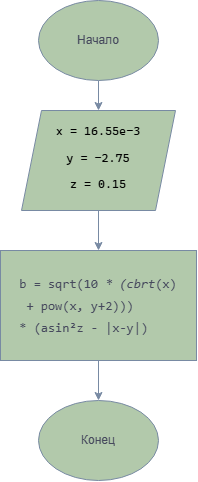

The diagram above was exported from draw.io. Its source (the exported page's mxGraphModel, read from the mxfile embedded in the PNG):
<mxGraphModel dx="1372" dy="834" grid="1" gridSize="10" guides="1" tooltips="1" connect="1" arrows="1" fold="1" page="1" pageScale="1" pageWidth="827" pageHeight="1169" math="0" shadow="0">
  <root>
    <mxCell id="0" />
    <mxCell id="1" parent="0" />
    <mxCell id="R_k0rX9JEkrNcg3ahhWk-4" edge="1" parent="1" source="R_k0rX9JEkrNcg3ahhWk-1" style="edgeStyle=orthogonalEdgeStyle;rounded=0;orthogonalLoop=1;jettySize=auto;html=1;labelBackgroundColor=none;strokeColor=#788AA3;fontColor=default;" target="R_k0rX9JEkrNcg3ahhWk-3" value="">
      <mxGeometry relative="1" as="geometry" />
    </mxCell>
    <mxCell id="R_k0rX9JEkrNcg3ahhWk-1" parent="1" style="ellipse;whiteSpace=wrap;html=1;shapeInside=1;labelBackgroundColor=none;fillColor=#B2C9AB;strokeColor=#788AA3;fontColor=#46495D;" value="" vertex="1">
      <mxGeometry height="80" width="120" x="354" y="30" as="geometry" />
    </mxCell>
    <mxCell id="R_k0rX9JEkrNcg3ahhWk-2" parent="1" style="text;html=1;whiteSpace=wrap;strokeColor=none;fillColor=none;align=center;verticalAlign=middle;rounded=0;labelBackgroundColor=none;fontColor=#46495D;" value="Начало" vertex="1">
      <mxGeometry height="30" width="60" x="384" y="55" as="geometry" />
    </mxCell>
    <mxCell id="R_k0rX9JEkrNcg3ahhWk-7" edge="1" parent="1" source="R_k0rX9JEkrNcg3ahhWk-3" style="edgeStyle=orthogonalEdgeStyle;rounded=0;orthogonalLoop=1;jettySize=auto;html=1;labelBackgroundColor=none;strokeColor=#788AA3;fontColor=default;" target="R_k0rX9JEkrNcg3ahhWk-6" value="">
      <mxGeometry relative="1" as="geometry" />
    </mxCell>
    <mxCell id="R_k0rX9JEkrNcg3ahhWk-3" parent="1" style="shape=parallelogram;perimeter=parallelogramPerimeter;whiteSpace=wrap;html=1;shapeInside=1;fixedSize=1;labelBackgroundColor=none;fillColor=#B2C9AB;strokeColor=#788AA3;fontColor=#46495D;" value="" vertex="1">
      <mxGeometry height="100" width="154" x="337" y="140" as="geometry" />
    </mxCell>
    <mxCell id="R_k0rX9JEkrNcg3ahhWk-5" parent="1" style="text;html=1;whiteSpace=wrap;strokeColor=none;fillColor=none;align=center;verticalAlign=middle;rounded=0;labelBackgroundColor=none;fontColor=#46495D;" value="&lt;br&gt;&lt;pre style=&quot;font-family: &amp;quot;Cascadia Mono&amp;quot;; font-size: 9pt; color: rgb(0, 0, 0);&quot;&gt;x = 16.55e-3&lt;br&gt;&lt;pre style=&quot;font-family: &amp;quot;Cascadia Mono&amp;quot;; font-size: 9pt; color: rgb(0, 0, 0);&quot;&gt;y = -2.75&lt;br&gt;&lt;pre style=&quot;font-family:'Cascadia Mono';font-size:9pt;color:#000000&quot;&gt;z = 0.15&lt;br&gt;&lt;/pre&gt;&lt;/pre&gt;&lt;/pre&gt;" vertex="1">
      <mxGeometry height="100" width="130" x="349" y="130" as="geometry" />
    </mxCell>
    <mxCell id="R_k0rX9JEkrNcg3ahhWk-6" parent="1" style="whiteSpace=wrap;html=1;labelBackgroundColor=none;fillColor=#B2C9AB;strokeColor=#788AA3;fontColor=#46495D;" value="" vertex="1">
      <mxGeometry height="110" width="196" x="316" y="280" as="geometry" />
    </mxCell>
    <mxCell id="R_k0rX9JEkrNcg3ahhWk-11" edge="1" parent="1" source="R_k0rX9JEkrNcg3ahhWk-9" style="edgeStyle=orthogonalEdgeStyle;rounded=0;orthogonalLoop=1;jettySize=auto;html=1;labelBackgroundColor=none;strokeColor=#788AA3;fontColor=default;" target="R_k0rX9JEkrNcg3ahhWk-10" value="">
      <mxGeometry relative="1" as="geometry" />
    </mxCell>
    <mxCell id="R_k0rX9JEkrNcg3ahhWk-9" parent="1" style="text;html=1;whiteSpace=wrap;strokeColor=none;fillColor=none;align=center;verticalAlign=middle;rounded=0;labelBorderColor=none;fontColor=#46495D;labelBackgroundColor=none;" value="&lt;br&gt;&lt;pre style=&quot;font: 400 13px / 22px Menlo, Monaco, Consolas, &amp;quot;Cascadia Mono&amp;quot;, &amp;quot;Ubuntu Mono&amp;quot;, &amp;quot;DejaVu Sans Mono&amp;quot;, &amp;quot;Liberation Mono&amp;quot;, &amp;quot;JetBrains Mono&amp;quot;, &amp;quot;Fira Code&amp;quot;, Cousine, &amp;quot;Roboto Mono&amp;quot;, &amp;quot;Courier New&amp;quot;, Courier, sans-serif, system-ui; overflow: auto; white-space: pre-wrap; word-break: break-all; padding: 16px; letter-spacing: normal; orphans: 2; text-align: start; text-indent: 0px; text-transform: none; widows: 2; word-spacing: 0px; -webkit-text-stroke-width: 0px; text-decoration-thickness: initial; text-decoration-style: initial; text-decoration-color: initial; margin: 0px !important;&quot;&gt;&lt;span&gt;b = sqrt(10 &lt;span class=&quot;token italic&quot; style=&quot;font-style: italic;&quot;&gt;&lt;span class=&quot;token punctuation&quot; style=&quot;&quot;&gt;*&lt;/span&gt;&lt;span class=&quot;token content&quot;&gt; (cbrt&lt;/span&gt;&lt;/span&gt;&lt;/span&gt;&lt;span&gt;(x)&lt;br&gt; + pow(x, y+2))) &lt;br&gt;&lt;/span&gt;&lt;span&gt;&lt;span class=&quot;token punctuation&quot; style=&quot;&quot;&gt;*&lt;/span&gt; (asin²z - |x-y|)&lt;/span&gt;&lt;/pre&gt;&lt;div&gt;&lt;br/&gt;&lt;/div&gt;" vertex="1">
      <mxGeometry height="110" width="196" x="316" y="280" as="geometry" />
    </mxCell>
    <mxCell id="R_k0rX9JEkrNcg3ahhWk-10" parent="1" style="ellipse;whiteSpace=wrap;html=1;shapeInside=1;labelBackgroundColor=none;fillColor=#B2C9AB;strokeColor=#788AA3;fontColor=#46495D;" value="" vertex="1">
      <mxGeometry height="80" width="120" x="354" y="430" as="geometry" />
    </mxCell>
    <mxCell id="R_k0rX9JEkrNcg3ahhWk-12" parent="1" style="text;html=1;whiteSpace=wrap;strokeColor=none;fillColor=none;align=center;verticalAlign=middle;rounded=0;labelBackgroundColor=none;fontColor=#46495D;" value="Конец" vertex="1">
      <mxGeometry height="30" width="60" x="384" y="455" as="geometry" />
    </mxCell>
  </root>
</mxGraphModel>